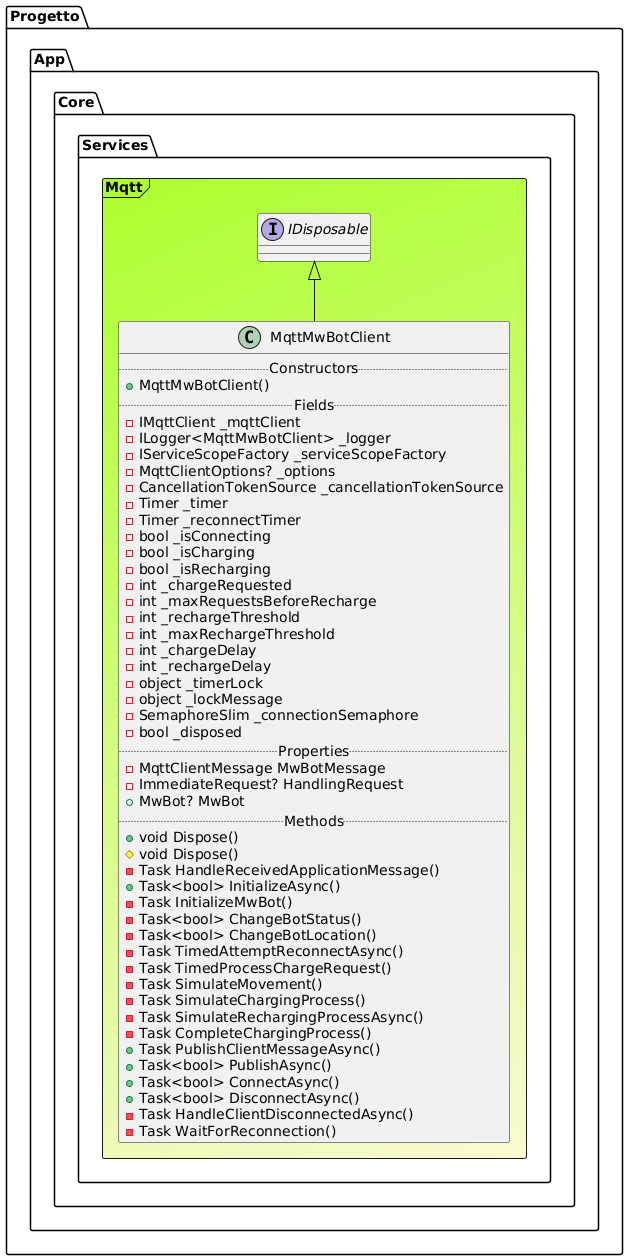

The diagram above was rendered by PlantUML. Its source (embedded in the PNG):
@startuml

Frame Progetto.App.Core.Services.Mqtt #GreenYellow/LightGoldenRodYellow{
interface "IDisposable" as IDisposable
class MqttMwBotClient extends IDisposable{
.. Constructors ..
+MqttMwBotClient()
.. Fields ..
-IMqttClient _mqttClient
-ILogger<MqttMwBotClient> _logger
-IServiceScopeFactory _serviceScopeFactory
-MqttClientOptions? _options
-CancellationTokenSource _cancellationTokenSource
-Timer _timer
-Timer _reconnectTimer
-bool _isConnecting
-bool _isCharging
-bool _isRecharging
-int _chargeRequested
-int _maxRequestsBeforeRecharge
-int _rechargeThreshold
-int _maxRechargeThreshold
-int _chargeDelay
-int _rechargeDelay
-object _timerLock
-object _lockMessage
-SemaphoreSlim _connectionSemaphore
-bool _disposed
.. Properties ..
- MqttClientMessage MwBotMessage
- ImmediateRequest? HandlingRequest
+ MwBot? MwBot
.. Methods ..
+void Dispose()
#void Dispose()
-Task HandleReceivedApplicationMessage()
+Task<bool> InitializeAsync()
-Task InitializeMwBot()
-Task<bool> ChangeBotStatus()
-Task<bool> ChangeBotLocation()
-Task TimedAttemptReconnectAsync()
-Task TimedProcessChargeRequest()
-Task SimulateMovement()
-Task SimulateChargingProcess()
-Task SimulateRechargingProcessAsync()
-Task CompleteChargingProcess()
+Task PublishClientMessageAsync()
+Task<bool> PublishAsync()
+Task<bool> ConnectAsync()
+Task<bool> DisconnectAsync()
-Task HandleClientDisconnectedAsync()
-Task WaitForReconnection()
}
}
@enduml